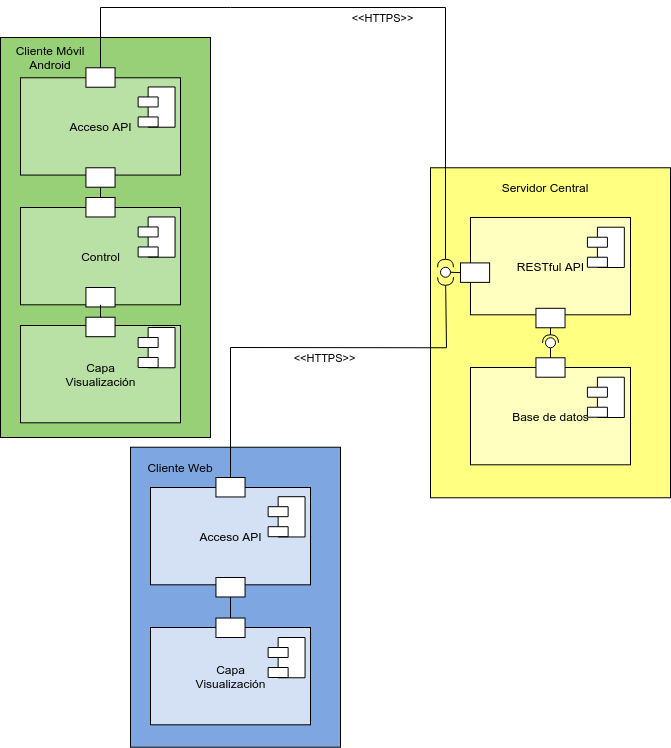

The diagram above was exported from draw.io. Its source (the exported page's mxGraphModel, read from the mxfile embedded in the PNG):
<mxGraphModel dx="2965" dy="735" grid="1" gridSize="10" guides="1" tooltips="1" connect="1" arrows="1" fold="1" page="1" pageScale="1" pageWidth="1100" pageHeight="850" background="#ffffff" math="0" shadow="0">
  <root>
    <mxCell id="0" />
    <mxCell id="1" parent="0" />
    <mxCell id="8-YBRWAGlGVByRnaKLoM-30" value="" style="group" parent="1" vertex="1" connectable="0">
      <mxGeometry x="-2120" y="120.26999999999998" width="200" height="349.72972972972974" as="geometry" />
    </mxCell>
    <mxCell id="8-YBRWAGlGVByRnaKLoM-31" value="" style="group" parent="8-YBRWAGlGVByRnaKLoM-30" vertex="1" connectable="0">
      <mxGeometry y="9.72972972972973" width="200" height="340" as="geometry" />
    </mxCell>
    <mxCell id="8-YBRWAGlGVByRnaKLoM-63" value="" style="rounded=0;whiteSpace=wrap;html=1;fillColor=#97D077;" parent="8-YBRWAGlGVByRnaKLoM-31" vertex="1">
      <mxGeometry x="-20" y="-60" width="210" height="400" as="geometry" />
    </mxCell>
    <mxCell id="8-YBRWAGlGVByRnaKLoM-32" value="Acceso API" style="html=1;fillColor=#B9E0A5;" parent="8-YBRWAGlGVByRnaKLoM-31" vertex="1">
      <mxGeometry y="-19.73" width="160" height="97.29729729729728" as="geometry" />
    </mxCell>
    <mxCell id="8-YBRWAGlGVByRnaKLoM-36" value="" style="whiteSpace=wrap;html=1;" parent="8-YBRWAGlGVByRnaKLoM-31" vertex="1">
      <mxGeometry x="65.45454545454545" y="-29.72972972972974" width="29.090909090909086" height="19.45945945945946" as="geometry" />
    </mxCell>
    <mxCell id="8-YBRWAGlGVByRnaKLoM-34" value="" style="shape=module;align=left;spacingLeft=20;align=center;verticalAlign=top;" parent="8-YBRWAGlGVByRnaKLoM-31" vertex="1">
      <mxGeometry x="117.63" y="-10.54" width="36.92" height="40.27" as="geometry" />
    </mxCell>
    <mxCell id="8-YBRWAGlGVByRnaKLoM-66" value="Cliente Móvil&lt;br&gt;Android" style="text;html=1;strokeColor=none;fillColor=none;align=center;verticalAlign=middle;whiteSpace=wrap;rounded=0;" parent="8-YBRWAGlGVByRnaKLoM-31" vertex="1">
      <mxGeometry x="-20" y="-49.72972972972974" width="100" height="20" as="geometry" />
    </mxCell>
    <mxCell id="8-YBRWAGlGVByRnaKLoM-67" value="Capa&lt;br&gt;Visualización" style="html=1;fillColor=#B9E0A5;" parent="8-YBRWAGlGVByRnaKLoM-31" vertex="1">
      <mxGeometry y="228" width="160" height="97.29729729729728" as="geometry" />
    </mxCell>
    <mxCell id="8-YBRWAGlGVByRnaKLoM-68" value="" style="shape=module;align=left;spacingLeft=20;align=center;verticalAlign=top;" parent="8-YBRWAGlGVByRnaKLoM-31" vertex="1">
      <mxGeometry x="117.63000000000015" y="230.00000000000006" width="36.92" height="40.27" as="geometry" />
    </mxCell>
    <mxCell id="8-YBRWAGlGVByRnaKLoM-71" style="edgeStyle=orthogonalEdgeStyle;rounded=0;orthogonalLoop=1;jettySize=auto;html=1;exitX=0.5;exitY=1;exitDx=0;exitDy=0;endArrow=none;endFill=0;strokeColor=#000000;" parent="8-YBRWAGlGVByRnaKLoM-31" source="8-YBRWAGlGVByRnaKLoM-69" target="8-YBRWAGlGVByRnaKLoM-70" edge="1">
      <mxGeometry relative="1" as="geometry" />
    </mxCell>
    <mxCell id="8-YBRWAGlGVByRnaKLoM-69" value="" style="whiteSpace=wrap;html=1;" parent="8-YBRWAGlGVByRnaKLoM-31" vertex="1">
      <mxGeometry x="65.4545454545455" y="70.27027027027026" width="29.090909090909086" height="19.45945945945946" as="geometry" />
    </mxCell>
    <mxCell id="gYGqs9zSLXayuyUA3JOU-1" value="Control" style="html=1;fillColor=#B9E0A5;" parent="8-YBRWAGlGVByRnaKLoM-31" vertex="1">
      <mxGeometry y="110" width="160" height="97.29729729729728" as="geometry" />
    </mxCell>
    <mxCell id="8-YBRWAGlGVByRnaKLoM-70" value="" style="whiteSpace=wrap;html=1;" parent="8-YBRWAGlGVByRnaKLoM-31" vertex="1">
      <mxGeometry x="65.4545454545455" y="100.00027027027028" width="29.090909090909086" height="19.45945945945946" as="geometry" />
    </mxCell>
    <mxCell id="gYGqs9zSLXayuyUA3JOU-4" value="" style="shape=module;align=left;spacingLeft=20;align=center;verticalAlign=top;" parent="8-YBRWAGlGVByRnaKLoM-31" vertex="1">
      <mxGeometry x="117.63000000000011" y="119.46000000000008" width="36.92" height="40.27" as="geometry" />
    </mxCell>
    <mxCell id="gYGqs9zSLXayuyUA3JOU-5" value="" style="whiteSpace=wrap;html=1;" parent="8-YBRWAGlGVByRnaKLoM-31" vertex="1">
      <mxGeometry x="65.4545454545455" y="190.00027027027028" width="29.090909090909086" height="19.45945945945946" as="geometry" />
    </mxCell>
    <mxCell id="gYGqs9zSLXayuyUA3JOU-6" value="" style="whiteSpace=wrap;html=1;" parent="8-YBRWAGlGVByRnaKLoM-31" vertex="1">
      <mxGeometry x="65.4545454545455" y="219.7302702702703" width="29.090909090909086" height="19.45945945945946" as="geometry" />
    </mxCell>
    <mxCell id="gYGqs9zSLXayuyUA3JOU-8" value="" style="endArrow=none;html=1;exitX=0.5;exitY=0;exitDx=0;exitDy=0;" parent="8-YBRWAGlGVByRnaKLoM-31" source="gYGqs9zSLXayuyUA3JOU-6" target="gYGqs9zSLXayuyUA3JOU-1" edge="1">
      <mxGeometry width="50" height="50" relative="1" as="geometry">
        <mxPoint x="100" y="200.00027027027028" as="sourcePoint" />
        <mxPoint x="150" y="150.00027027027028" as="targetPoint" />
      </mxGeometry>
    </mxCell>
    <mxCell id="8-YBRWAGlGVByRnaKLoM-65" value="" style="group" parent="1" vertex="1" connectable="0">
      <mxGeometry x="-1710" y="200.26999999999998" width="240" height="330" as="geometry" />
    </mxCell>
    <mxCell id="8-YBRWAGlGVByRnaKLoM-23" value="" style="rounded=0;whiteSpace=wrap;html=1;fillColor=#ffff82;" parent="8-YBRWAGlGVByRnaKLoM-65" vertex="1">
      <mxGeometry width="240" height="330" as="geometry" />
    </mxCell>
    <mxCell id="8-YBRWAGlGVByRnaKLoM-13" value="" style="group" parent="8-YBRWAGlGVByRnaKLoM-65" vertex="1" connectable="0">
      <mxGeometry x="40" y="190" width="160" height="120" as="geometry" />
    </mxCell>
    <mxCell id="8-YBRWAGlGVByRnaKLoM-5" value="" style="group" parent="8-YBRWAGlGVByRnaKLoM-13" vertex="1" connectable="0">
      <mxGeometry y="9.72972972972973" width="160" height="110.27027027027026" as="geometry" />
    </mxCell>
    <mxCell id="8-YBRWAGlGVByRnaKLoM-3" value="Base de datos" style="html=1;fillColor=#ffffbf;" parent="8-YBRWAGlGVByRnaKLoM-5" vertex="1">
      <mxGeometry width="160" height="97.29729729729728" as="geometry" />
    </mxCell>
    <mxCell id="8-YBRWAGlGVByRnaKLoM-4" value="" style="group" parent="8-YBRWAGlGVByRnaKLoM-5" vertex="1" connectable="0">
      <mxGeometry width="160" height="97.29729729729728" as="geometry" />
    </mxCell>
    <mxCell id="8-YBRWAGlGVByRnaKLoM-2" value="" style="shape=module;align=left;spacingLeft=20;align=center;verticalAlign=top;" parent="8-YBRWAGlGVByRnaKLoM-4" vertex="1">
      <mxGeometry x="116.92" y="9.73" width="36.92" height="40.27" as="geometry" />
    </mxCell>
    <mxCell id="8-YBRWAGlGVByRnaKLoM-6" value="" style="whiteSpace=wrap;html=1;" parent="8-YBRWAGlGVByRnaKLoM-13" vertex="1">
      <mxGeometry x="65.45454545454545" width="29.090909090909086" height="19.45945945945946" as="geometry" />
    </mxCell>
    <mxCell id="8-YBRWAGlGVByRnaKLoM-14" value="" style="group" parent="8-YBRWAGlGVByRnaKLoM-65" vertex="1" connectable="0">
      <mxGeometry x="40" y="40" width="160" height="120" as="geometry" />
    </mxCell>
    <mxCell id="8-YBRWAGlGVByRnaKLoM-15" value="" style="group" parent="8-YBRWAGlGVByRnaKLoM-14" vertex="1" connectable="0">
      <mxGeometry y="9.72972972972973" width="160" height="110.27027027027026" as="geometry" />
    </mxCell>
    <mxCell id="8-YBRWAGlGVByRnaKLoM-16" value="RESTful API" style="html=1;fillColor=#ffffbf;" parent="8-YBRWAGlGVByRnaKLoM-15" vertex="1">
      <mxGeometry width="160" height="97.29729729729728" as="geometry" />
    </mxCell>
    <mxCell id="8-YBRWAGlGVByRnaKLoM-17" value="" style="group" parent="8-YBRWAGlGVByRnaKLoM-15" vertex="1" connectable="0">
      <mxGeometry width="160" height="97.29729729729728" as="geometry" />
    </mxCell>
    <mxCell id="8-YBRWAGlGVByRnaKLoM-18" value="" style="shape=module;align=left;spacingLeft=20;align=center;verticalAlign=top;" parent="8-YBRWAGlGVByRnaKLoM-17" vertex="1">
      <mxGeometry x="116.92" y="9.73" width="36.92" height="40.27" as="geometry" />
    </mxCell>
    <mxCell id="8-YBRWAGlGVByRnaKLoM-20" value="" style="whiteSpace=wrap;html=1;" parent="8-YBRWAGlGVByRnaKLoM-15" vertex="1">
      <mxGeometry x="65.4545454545455" y="90.81027027027028" width="29.090909090909086" height="19.45945945945946" as="geometry" />
    </mxCell>
    <mxCell id="8-YBRWAGlGVByRnaKLoM-19" value="" style="whiteSpace=wrap;html=1;" parent="8-YBRWAGlGVByRnaKLoM-15" vertex="1">
      <mxGeometry x="-9.99545454545455" y="45.410270270270246" width="29.090909090909086" height="19.45945945945946" as="geometry" />
    </mxCell>
    <mxCell id="8-YBRWAGlGVByRnaKLoM-45" value="" style="rounded=0;orthogonalLoop=1;jettySize=auto;html=1;endArrow=none;endFill=0;strokeColor=#000000;exitX=0.5;exitY=0;exitDx=0;exitDy=0;" parent="8-YBRWAGlGVByRnaKLoM-65" source="8-YBRWAGlGVByRnaKLoM-6" target="8-YBRWAGlGVByRnaKLoM-47" edge="1">
      <mxGeometry relative="1" as="geometry">
        <mxPoint x="100" y="175" as="sourcePoint" />
      </mxGeometry>
    </mxCell>
    <mxCell id="8-YBRWAGlGVByRnaKLoM-46" value="" style="rounded=0;orthogonalLoop=1;jettySize=auto;html=1;endArrow=halfCircle;endFill=0;entryX=0.5;entryY=0.5;entryDx=0;entryDy=0;endSize=6;strokeWidth=1;exitX=0.5;exitY=1;exitDx=0;exitDy=0;" parent="8-YBRWAGlGVByRnaKLoM-65" source="8-YBRWAGlGVByRnaKLoM-20" target="8-YBRWAGlGVByRnaKLoM-47" edge="1">
      <mxGeometry relative="1" as="geometry">
        <mxPoint x="140" y="175" as="sourcePoint" />
      </mxGeometry>
    </mxCell>
    <mxCell id="8-YBRWAGlGVByRnaKLoM-47" value="" style="ellipse;whiteSpace=wrap;html=1;fontFamily=Helvetica;fontSize=12;fontColor=#000000;align=center;strokeColor=#000000;fillColor=#ffffff;points=[];aspect=fixed;resizable=0;direction=east;" parent="8-YBRWAGlGVByRnaKLoM-65" vertex="1">
      <mxGeometry x="115" y="170" width="10" height="10" as="geometry" />
    </mxCell>
    <mxCell id="8-YBRWAGlGVByRnaKLoM-51" value="" style="rounded=0;orthogonalLoop=1;jettySize=auto;html=1;endArrow=none;endFill=0;strokeColor=#000000;exitX=0;exitY=0.5;exitDx=0;exitDy=0;" parent="8-YBRWAGlGVByRnaKLoM-65" source="8-YBRWAGlGVByRnaKLoM-19" target="8-YBRWAGlGVByRnaKLoM-53" edge="1">
      <mxGeometry relative="1" as="geometry">
        <mxPoint x="30" y="125" as="sourcePoint" />
      </mxGeometry>
    </mxCell>
    <mxCell id="8-YBRWAGlGVByRnaKLoM-53" value="" style="ellipse;whiteSpace=wrap;html=1;fontFamily=Helvetica;fontSize=12;fontColor=#000000;align=center;strokeColor=#000000;fillColor=#ffffff;points=[];aspect=fixed;resizable=0;" parent="8-YBRWAGlGVByRnaKLoM-65" vertex="1">
      <mxGeometry x="10" y="99.5" width="10" height="10" as="geometry" />
    </mxCell>
    <mxCell id="8-YBRWAGlGVByRnaKLoM-89" value="Servidor Central" style="text;html=1;strokeColor=none;fillColor=none;align=center;verticalAlign=middle;whiteSpace=wrap;rounded=0;" parent="8-YBRWAGlGVByRnaKLoM-65" vertex="1">
      <mxGeometry x="60" y="10" width="110" height="20" as="geometry" />
    </mxCell>
    <mxCell id="8-YBRWAGlGVByRnaKLoM-59" value="" style="rounded=0;orthogonalLoop=1;jettySize=auto;html=1;endArrow=halfCircle;endFill=0;endSize=6;strokeWidth=1;exitX=0.5;exitY=0;exitDx=0;exitDy=0;" parent="1" source="8-YBRWAGlGVByRnaKLoM-36" target="8-YBRWAGlGVByRnaKLoM-53" edge="1">
      <mxGeometry relative="1" as="geometry">
        <mxPoint x="-1805" y="190.26999999999998" as="sourcePoint" />
        <mxPoint x="-1670" y="180.26999999999998" as="targetPoint" />
        <Array as="points">
          <mxPoint x="-2040" y="40" />
          <mxPoint x="-1910" y="40" />
          <mxPoint x="-1695" y="40" />
        </Array>
      </mxGeometry>
    </mxCell>
    <mxCell id="8-YBRWAGlGVByRnaKLoM-61" value="&amp;lt;&amp;lt;HTTPS&amp;gt;&amp;gt;" style="edgeLabel;html=1;align=center;verticalAlign=middle;resizable=0;points=[];" parent="8-YBRWAGlGVByRnaKLoM-59" vertex="1" connectable="0">
      <mxGeometry x="-0.0947" y="2" relative="1" as="geometry">
        <mxPoint x="40.34" y="12" as="offset" />
      </mxGeometry>
    </mxCell>
    <mxCell id="8-YBRWAGlGVByRnaKLoM-72" value="" style="group" parent="1" vertex="1" connectable="0">
      <mxGeometry x="-1990" y="530" width="200" height="249.72972972972974" as="geometry" />
    </mxCell>
    <mxCell id="8-YBRWAGlGVByRnaKLoM-73" value="" style="group" parent="8-YBRWAGlGVByRnaKLoM-72" vertex="1" connectable="0">
      <mxGeometry y="9.72972972972973" width="200" height="240" as="geometry" />
    </mxCell>
    <mxCell id="8-YBRWAGlGVByRnaKLoM-74" value="" style="rounded=0;whiteSpace=wrap;html=1;fillColor=#7EA6E0;" parent="8-YBRWAGlGVByRnaKLoM-73" vertex="1">
      <mxGeometry x="-20" y="-60" width="210" height="300" as="geometry" />
    </mxCell>
    <mxCell id="8-YBRWAGlGVByRnaKLoM-75" value="Acceso API" style="html=1;fillColor=#D4E1F5;" parent="8-YBRWAGlGVByRnaKLoM-73" vertex="1">
      <mxGeometry y="-19.73" width="160" height="97.29729729729728" as="geometry" />
    </mxCell>
    <mxCell id="8-YBRWAGlGVByRnaKLoM-76" value="" style="whiteSpace=wrap;html=1;" parent="8-YBRWAGlGVByRnaKLoM-73" vertex="1">
      <mxGeometry x="65.45454545454545" y="-29.72972972972974" width="29.090909090909086" height="19.45945945945946" as="geometry" />
    </mxCell>
    <mxCell id="8-YBRWAGlGVByRnaKLoM-77" value="" style="shape=module;align=left;spacingLeft=20;align=center;verticalAlign=top;" parent="8-YBRWAGlGVByRnaKLoM-73" vertex="1">
      <mxGeometry x="117.63" y="-10.54" width="36.92" height="40.27" as="geometry" />
    </mxCell>
    <mxCell id="8-YBRWAGlGVByRnaKLoM-78" value="Cliente Web" style="text;html=1;strokeColor=none;fillColor=none;align=center;verticalAlign=middle;whiteSpace=wrap;rounded=0;" parent="8-YBRWAGlGVByRnaKLoM-73" vertex="1">
      <mxGeometry x="-20" y="-49.72972972972974" width="100" height="20" as="geometry" />
    </mxCell>
    <mxCell id="8-YBRWAGlGVByRnaKLoM-79" value="Capa&lt;br&gt;Visualización" style="html=1;fillColor=#D4E1F5;" parent="8-YBRWAGlGVByRnaKLoM-73" vertex="1">
      <mxGeometry y="120.26999999999998" width="160" height="97.29729729729728" as="geometry" />
    </mxCell>
    <mxCell id="8-YBRWAGlGVByRnaKLoM-80" value="" style="shape=module;align=left;spacingLeft=20;align=center;verticalAlign=top;" parent="8-YBRWAGlGVByRnaKLoM-73" vertex="1">
      <mxGeometry x="117.63000000000015" y="130.27000000000004" width="36.92" height="40.27" as="geometry" />
    </mxCell>
    <mxCell id="8-YBRWAGlGVByRnaKLoM-81" style="edgeStyle=orthogonalEdgeStyle;rounded=0;orthogonalLoop=1;jettySize=auto;html=1;exitX=0.5;exitY=1;exitDx=0;exitDy=0;endArrow=none;endFill=0;strokeColor=#000000;" parent="8-YBRWAGlGVByRnaKLoM-73" source="8-YBRWAGlGVByRnaKLoM-82" target="8-YBRWAGlGVByRnaKLoM-83" edge="1">
      <mxGeometry relative="1" as="geometry" />
    </mxCell>
    <mxCell id="8-YBRWAGlGVByRnaKLoM-82" value="" style="whiteSpace=wrap;html=1;" parent="8-YBRWAGlGVByRnaKLoM-73" vertex="1">
      <mxGeometry x="65.4545454545455" y="70.27027027027026" width="29.090909090909086" height="19.45945945945946" as="geometry" />
    </mxCell>
    <mxCell id="8-YBRWAGlGVByRnaKLoM-83" value="" style="whiteSpace=wrap;html=1;" parent="8-YBRWAGlGVByRnaKLoM-73" vertex="1">
      <mxGeometry x="65.4545454545455" y="110.81027027027028" width="29.090909090909086" height="19.45945945945946" as="geometry" />
    </mxCell>
    <mxCell id="8-YBRWAGlGVByRnaKLoM-86" value="" style="rounded=0;orthogonalLoop=1;jettySize=auto;html=1;endArrow=halfCircle;endFill=0;endSize=6;strokeWidth=1;exitX=0.5;exitY=0;exitDx=0;exitDy=0;" parent="1" source="8-YBRWAGlGVByRnaKLoM-76" target="8-YBRWAGlGVByRnaKLoM-53" edge="1">
      <mxGeometry relative="1" as="geometry">
        <mxPoint x="-1840" y="395.27" as="sourcePoint" />
        <mxPoint x="-1860" y="395.27" as="targetPoint" />
        <Array as="points">
          <mxPoint x="-1910" y="380" />
          <mxPoint x="-1694" y="380.27" />
        </Array>
      </mxGeometry>
    </mxCell>
    <mxCell id="8-YBRWAGlGVByRnaKLoM-88" value="&amp;lt;&amp;lt;HTTPS&amp;gt;&amp;gt;" style="edgeLabel;html=1;align=center;verticalAlign=middle;resizable=0;points=[];" parent="8-YBRWAGlGVByRnaKLoM-86" vertex="1" connectable="0">
      <mxGeometry x="0.0742" y="-1" relative="1" as="geometry">
        <mxPoint y="9" as="offset" />
      </mxGeometry>
    </mxCell>
  </root>
</mxGraphModel>